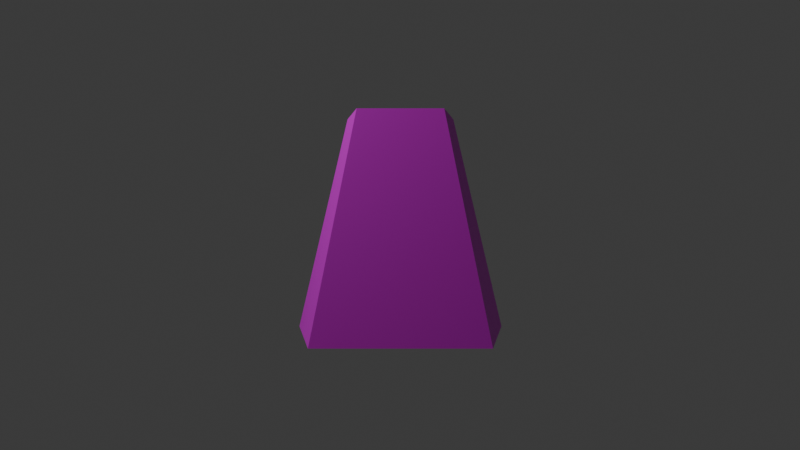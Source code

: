 # Source: pyr1.blend  (saved by Blender 4.1.24; exported with 4.5.12 LTS)
import bpy
from mathutils import Matrix  # noqa: F401  (used for matrix-valued properties, if any)

bpy.ops.wm.read_factory_settings(use_empty=True)
scene = bpy.context.scene
scene.name = 'Scene'

# ---- collections
col_collection = bpy.data.collections.new('Collection'); scene.collection.children.link(col_collection)

# ---- images (referenced by path relative to the original .blend; pixels are not part of the script)
import os
ASSET_DIR = os.environ.get("B2B_ASSET_DIR", "")  # directory of the original .blend (textures are referenced by path, not embedded)
HERE = os.path.dirname(os.path.abspath(__file__))  # packed textures are extracted next to this script under _unpacked/

def load_image(name, relpath, width, height, colorspace="sRGB"):
    """Load a texture the original file referenced (path relative to the .blend, or extracted next to this script)."""
    p = next((c for c in (os.path.join(HERE, relpath), os.path.join(ASSET_DIR, relpath)) if relpath and os.path.exists(c)), "")
    if p:
        img = bpy.data.images.load(p, check_existing=True)
        img.name = name
    else:  # same state as the original file: an image datablock whose file is absent (Cycles renders it pink)
        img = bpy.data.images.new(name, width, height)
        img.source = "FILE"
        img.filepath = "//" + (relpath or name)
    img.colorspace_settings.name = colorspace
    return img
img_cubeuv32x32_png = load_image('cubeuv32x32.png', 'cubeuv32x32.png', 1024, 1024, 'sRGB')

# ---- materials (node trees are filled in below, after node groups)
mat_material = bpy.data.materials.new('Material')
mat_material.alpha_threshold = 0.0
mat_material.use_transparent_shadow = False
mat_material.roughness = 0.5
mat_material.line_color = (0.0, 0.0, 0.0, 1.0)

# ---- material node trees
mat_material.use_nodes = True; mat_material.node_tree.nodes.clear()
_N = mat_material.node_tree.nodes; _L = mat_material.node_tree.links
n0 = _N.new('ShaderNodeOutputMaterial'); n0.name = 'Material Output'; n0.location = (300, 300)
n1 = _N.new('ShaderNodeBsdfPrincipled'); n1.name = 'Principled BSDF'; n1.location = (10, 300)
n1.inputs[3].default_value = 1.45
n2 = _N.new('ShaderNodeTexImage'); n2.name = 'Image Texture'; n2.location = (-352, 271)
n2.image = img_cubeuv32x32_png
n2.interpolation = 'Closest'
_L.new(n1.outputs[0], n0.inputs[0])
_L.new(n2.outputs[0], n1.inputs[0])
n0.is_active_output = True

# ---- world
world_world = bpy.data.worlds.new('World'); scene.world = world_world
world_world.use_nodes = True; world_world.node_tree.nodes.clear()
_N = world_world.node_tree.nodes; _L = world_world.node_tree.links
n0 = _N.new('ShaderNodeOutputWorld'); n0.name = 'World Output'; n0.location = (300, 300)
n1 = _N.new('ShaderNodeBackground'); n1.name = 'Background'; n1.location = (10, 300)
n1.inputs[0].default_value = (0.05088, 0.05088, 0.05088, 1.0)
_L.new(n1.outputs[0], n0.inputs[0])
n0.is_active_output = True
world_world.color = (0.05088, 0.05088, 0.05088)
world_world.use_sun_shadow = False
world_world.sun_shadow_jitter_overblur = 0.0

# ---- cameras
cam_camera = bpy.data.cameras.new('Camera')
cam_camera.clip_end = 100.0
cam_camera.ortho_scale = 7.314

# ---- lights
light_light = bpy.data.lights.new('Light', 'POINT')
light_light.transmission_factor = 0.0
light_light.energy = 1000.0
light_light.shadow_soft_size = 0.1
light_light.shadow_maximum_resolution = 0.006
light_light.use_absolute_resolution = True

# ---- meshes
me_cube = bpy.data.meshes.new('Cube')
me_cube.from_pydata([(0.375, 0.5, 1.0), (0.75, 1.0, -1.0), (0.5, -0.5, 1.0), (1.0, -1.0, -1.0), (-0.375, 0.5, 1.0), (-0.75, 1.0, -1.0), (-0.5, -0.5, 1.0), (-1.0, -1.0, -1.0)], [], [(0, 4, 6, 2), (3, 2, 6, 7), (7, 6, 4, 5), (5, 1, 3, 7), (1, 0, 2, 3), (5, 4, 0, 1)])
_uv = me_cube.uv_layers.new(name='UVMap')
_uv.uv.foreach_set('vector', [0.6574, 0.5, 0.8426, 0.5, 0.875, 0.75, 0.625, 0.75, 0.375, 0.75, 0.625, 0.8125, 0.625, 0.9375, 0.375, 1.0, 0.375, 0.0, 0.625, 0.0625, 0.625, 0.1875, 0.375, 0.25, 0.1523, 0.5, 0.3477, 0.5, 0.375, 0.75, 0.125, 0.75, 0.375, 0.5, 0.625, 0.5625, 0.625, 0.6875, 0.375, 0.75, 0.375, 0.25, 0.625, 0.3125, 0.625, 0.4375, 0.375, 0.5])
me_cube.materials.append(mat_material)
me_cube.use_mirror_vertex_groups = False
me_cube.update()

# ---- objects
ob_cube = bpy.data.objects.new('Cube', me_cube)
ob_light = bpy.data.objects.new('Light', light_light)
ob_camera = bpy.data.objects.new('Camera', cam_camera)

# ---- transforms, parenting, visibility, modifiers, constraints
ob_cube.location = (0.0, 0.0, 0.0)
ob_cube.lock_rotations_4d = False
ob_cube.empty_display_type = 'ARROWS'
ob_cube.lineart.crease_threshold = 0.0
ob_light.location = (4.076, 1.005, 5.904)
ob_light.rotation_euler = (0.6503, 0.05522, 1.866)
ob_light.lock_rotations_4d = False
ob_light.empty_display_type = 'ARROWS'
ob_light.color = (0.0, 0.0, 0.0, 0.0)
ob_light.lineart.crease_threshold = 0.0
ob_camera.location = (0.0, 10.0, 0.0)
ob_camera.rotation_euler = (1.571, 0.0, 3.142)
ob_camera.lock_rotations_4d = False
ob_camera.empty_display_type = 'ARROWS'
ob_camera.color = (0.0, 0.0, 0.0, 0.0)
ob_camera.display_type = 'WIRE'
ob_camera.lineart.crease_threshold = 0.0

# ---- collection membership
col_collection.objects.link(ob_cube)
col_collection.objects.link(ob_light)
col_collection.objects.link(ob_camera)

# ---- scene / render settings (as saved in the file)
scene.camera = ob_camera
scene.frame_start = 1; scene.frame_end = 250; scene.frame_set(1)
scene.render.engine = 'BLENDER_EEVEE_NEXT'
scene.cycles.sampling_pattern = 'TABULATED_SOBOL'
scene.eevee.ray_tracing_options.trace_max_roughness = 0.0
bpy.context.view_layer.update()
